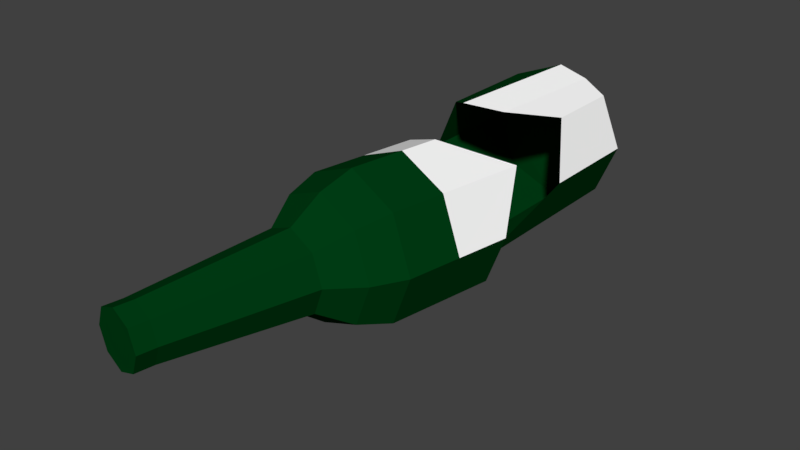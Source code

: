 # Source: Bottle_destroyed1.blend  (saved by Blender 2.78.0; exported with 4.5.12 LTS)
import bpy
from mathutils import Matrix  # noqa: F401  (used for matrix-valued properties, if any)

bpy.ops.wm.read_factory_settings(use_empty=True)
scene = bpy.context.scene
scene.name = 'Scene'

# ---- collections
col_collection_1 = bpy.data.collections.new('Collection 1'); scene.collection.children.link(col_collection_1)

# ---- materials (node trees are filled in below, after node groups)
mat_green = bpy.data.materials.new('Green')
mat_green.alpha_threshold = 0.0
mat_green.use_transparent_shadow = False
mat_green.diffuse_color = (0.0, 0.04696, 0.007343, 1.0)
mat_green.roughness = 0.5
mat_white = bpy.data.materials.new('White')
mat_white.alpha_threshold = 0.0
mat_white.use_transparent_shadow = False
mat_white.diffuse_color = (1.0, 1.0, 1.0, 1.0)
mat_white.roughness = 0.5

# ---- material node trees

# ---- world
world_world = bpy.data.worlds.new('World'); scene.world = world_world
world_world.color = (0.05088, 0.05088, 0.05088)
world_world.use_sun_shadow = False
world_world.sun_shadow_jitter_overblur = 0.0
world_world.cycles.sampling_method = 'MANUAL'

# ---- meshes
me_cylinder = bpy.data.meshes.new('Cylinder')
me_cylinder.from_pydata([(-0.04319, 1.017, -3.202), (0.0669, 1.017, 1.29), (0.6639, 0.7239, -3.202), (0.7644, 0.7239, 1.406), (0.9568, 0.01681, -3.202), (1.053, 0.01681, 1.454), (0.6639, -0.6903, -3.202), (0.7644, -0.6903, 1.406), (-0.04319, -0.9832, -3.202), (0.0669, -0.9832, 1.29), (-0.7503, -0.6903, -3.202), (-0.6306, -0.6903, 1.174), (-1.043, 0.01681, -3.202), (-0.9195, 0.01681, 1.126), (-0.7503, 0.7239, -3.202), (-0.6306, 0.7239, 1.174), (-0.8374, 0.01681, 1.595), (-0.5941, -0.5786, 1.635), (-0.006756, -0.8253, 1.733), (0.5806, -0.5786, 1.831), (0.8239, 0.01681, 1.871), (0.3032, 0.3999, 2.203), (-0.006756, 0.8589, 1.733), (0.5806, 0.6123, 1.831), (0.4598, 0.01681, 2.23), (0.3032, -0.3663, 2.203), (-0.07464, -0.5249, 2.141), (-0.4525, -0.3663, 2.078), (-0.609, 0.01681, 2.052), (-0.4525, 0.3999, 2.078), (-0.07464, 0.5586, 2.141), (-0.5941, 0.6123, 1.635), (-0.1923, 1.017, -1.126), (0.2734, 1.017, 0.0495), (1.081, 0.7239, -0.4966), (0.6639, 0.7239, -2.136), (1.298, 0.01681, -0.01278), (0.9568, 0.01681, -1.714), (1.009, -0.6903, -0.06087), (0.6639, -0.6903, -0.5244), (0.3111, -0.9832, -0.177), (-0.04319, -0.9832, -1.223), (-0.3864, -0.6903, -0.2931), (-0.7503, -0.6903, -1.714), (-0.6753, 0.01681, -0.3412), (-1.043, 0.01681, -1.714), (-0.3864, 0.7239, -0.2931), (-0.7503, 0.7239, -1.714), (0.189, 1.017, 0.5567), (0.8865, 0.7239, 0.6728), (1.175, 0.01681, 0.7209), (0.8865, -0.6903, 0.6728), (0.189, -0.9832, 0.5567), (-0.5085, -0.6903, 0.4406), (-0.7974, 0.01681, 0.3925), (-0.5085, 0.7239, 0.4406), (-0.1219, 0.2866, 4.068), (-0.388, 0.3983, 4.023), (-0.01172, 0.01681, 4.086), (-0.1219, -0.2529, 4.068), (-0.388, -0.3647, 4.023), (-0.6541, -0.2529, 3.979), (-0.7644, 0.01681, 3.961), (-0.6541, 0.2866, 3.979), (-0.1629, 0.2866, 4.314), (-0.429, 0.3983, 4.269), (-0.05266, 0.01681, 4.332), (-0.1629, -0.2529, 4.314), (-0.429, -0.3647, 4.269), (-0.6951, -0.2529, 4.225), (-0.8053, 0.01681, 4.207), (-0.6951, 0.2866, 4.225), (0.3104, 0.8704, -3.289), (0.1795, 0.8704, -1.508), (-0.7751, 0.3704, 1.15), (-0.7158, 0.3145, 1.615), (-0.5308, 0.2084, 2.065), (-0.446, 0.3704, -0.8265), (-0.6529, 0.3704, 0.4165), (-0.7093, 0.1517, 3.97), (-0.7502, 0.1517, 4.216), (-0.7751, -0.3367, 1.15), (-0.7158, -0.2809, 1.615), (-0.5308, -0.1747, 2.065), (-0.4794, -0.3367, -0.6263), (-0.6529, -0.3367, 0.4165), (-0.7093, -0.1181, 3.97), (-0.7502, -0.1181, 4.216)], [], [(48, 1, 3, 49), (49, 3, 5, 50), (50, 5, 7, 51), (51, 7, 9, 52), (52, 9, 11, 53), (85, 81, 13, 54), (7, 5, 20, 19), (78, 74, 15, 55), (55, 15, 1, 48), (0, 72, 2, 4, 6, 8, 10, 12, 14), (82, 17, 27, 83), (3, 1, 22, 23), (18, 19, 25, 26), (1, 15, 31, 22), (11, 9, 18, 17), (20, 23, 21, 24), (23, 22, 30, 21), (5, 3, 23, 20), (75, 16, 28, 76), (17, 18, 26, 27), (19, 20, 24, 25), (27, 26, 60, 61), (74, 13, 16, 75), (9, 7, 19, 18), (81, 11, 17, 82), (14, 47, 32, 0), (12, 45, 47, 14), (10, 43, 45, 12), (8, 41, 43, 10), (6, 39, 41, 8), (4, 37, 39, 6), (2, 35, 37, 4), (72, 73, 35, 2), (46, 55, 48, 33), (77, 78, 55, 46), (84, 85, 54, 44), (40, 52, 53, 42), (38, 51, 52, 40), (36, 50, 51, 38), (34, 49, 50, 36), (33, 48, 49, 34), (22, 31, 29, 30), (56, 57, 65, 64), (25, 24, 58, 59), (21, 30, 57, 56), (30, 29, 63, 57), (83, 27, 61, 86), (26, 25, 59, 60), (24, 21, 56, 58), (76, 28, 62, 79), (64, 65, 71, 80, 70, 87, 69, 68, 67, 66), (57, 63, 71, 65), (86, 61, 69, 87), (60, 59, 67, 68), (58, 56, 64, 66), (79, 62, 70, 80), (61, 60, 68, 69), (59, 58, 66, 67), (0, 32, 73, 72), (63, 79, 80, 71), (29, 76, 79, 63), (44, 54, 78, 77), (15, 74, 75, 31), (31, 75, 76, 29), (54, 13, 74, 78), (62, 86, 87, 70), (28, 83, 86, 62), (42, 53, 85, 84), (13, 81, 82, 16), (16, 82, 83, 28), (53, 11, 81, 85)])
me_cylinder.polygons.foreach_set('material_index', [0, 0, 0, 0, 0, 0, 0, 0, 0, 0, 0, 0, 0, 0, 0, 0, 0, 0, 0, 0, 0, 0, 0, 0, 0, 0, 0, 0, 0, 0, 0, 1, 1, 1, 0, 0, 0, 0, 0, 1, 1, 0, 0, 0, 0, 0, 0, 0, 0, 0, 0, 0, 0, 0, 0, 0, 0, 0, 1, 0, 0, 0, 0, 0, 0, 0, 0, 0, 0, 0, 0])
me_cylinder.materials.append(mat_green)
me_cylinder.materials.append(mat_white)
me_cylinder.use_remesh_preserve_volume = False
me_cylinder.use_remesh_preserve_attributes = False
me_cylinder.use_mirror_vertex_groups = False
me_cylinder.update()

# ---- objects
ob_bottle_destroyed = bpy.data.objects.new('Bottle_destroyed', me_cylinder)

# ---- transforms, parenting, visibility, modifiers, constraints
ob_bottle_destroyed.location = (0.01296, -0.1539, 0.2976)
ob_bottle_destroyed.rotation_euler = (1.571, -0.0, 0.0)
ob_bottle_destroyed.scale = (0.3, 0.3, 0.3)
ob_bottle_destroyed.lineart.crease_threshold = 0.0

# ---- collection membership
col_collection_1.objects.link(ob_bottle_destroyed)

# ---- scene / render settings (as saved in the file)
scene.frame_start = 1; scene.frame_end = 250; scene.frame_set(1)
scene.render.engine = 'BLENDER_EEVEE_NEXT'
scene.render.resolution_percentage = 50
scene.render.dither_intensity = 0.0
scene.cycles.use_denoising = False
scene.cycles.samples = 128
scene.cycles.sampling_pattern = 'TABULATED_SOBOL'
scene.cycles.light_sampling_threshold = 0.0
scene.cycles.use_adaptive_sampling = False
scene.cycles.use_light_tree = False
scene.cycles.blur_glossy = 0.0
scene.cycles.sample_clamp_indirect = 0.0
scene.view_settings.view_transform = 'Standard'
bpy.context.view_layer.update()

# ---- added for rendering (the .blend has no active camera and no usable light): camera, sun
cam_auto = bpy.data.cameras.new('AutoCamera')
cam_auto.lens = 50.0
cam_auto.sensor_width = 36.0
cam_auto.clip_end = 1000.0
ob_auto_camera = bpy.data.objects.new('AutoCamera', cam_auto)
scene.collection.objects.link(ob_auto_camera)
ob_auto_camera.location = (2.33265, -3.04808, 2.12785)
ob_auto_camera.rotation_euler = (1.09748, -7.21219e-08, 0.694738)
scene.camera = ob_auto_camera
light_auto_sun = bpy.data.lights.new('AutoSun', 'SUN')
light_auto_sun.energy = 3.0
light_auto_sun.angle = 0.0523599
ob_auto_sun = bpy.data.objects.new('AutoSun', light_auto_sun)
scene.collection.objects.link(ob_auto_sun)
ob_auto_sun.rotation_euler = (0.872665, 0.174533, 0.523599)
bpy.context.view_layer.update()
